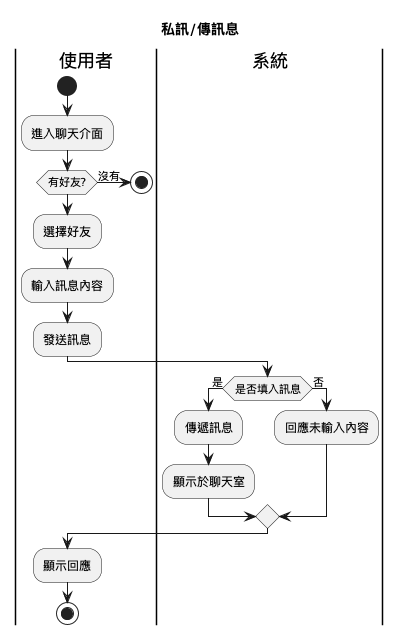

The diagram above was rendered by PlantUML. Its source (embedded in the PNG):
@startuml
title 私訊/傳訊息
|使用者|
start
:進入聊天介面;
if (有好友?)
  :選擇好友;
  :輸入訊息內容;
  :發送訊息;
else (沒有)
stop
endif
|系統|
if (是否填入訊息) then (是)
  :傳遞訊息;
  :顯示於聊天室;
else (否)
  :回應未輸入內容;
endif
|使用者|
:顯示回應;
stop
@enduml